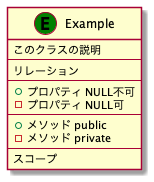

The diagram above was rendered by PlantUML. Its source (embedded in the PNG):
@startuml er-diagrams
' 注意！
' ここに機密情報を描かないでください。
' https://www.plantuml.com/plantuml にデータが共有されています

class Example << (E,green) >> {
  このクラスの説明
  ---
  リレーション
  ---
  + プロパティ NULL不可
  - プロパティ NULL可
  ---
  + メソッド public
  - メソッド private
  ---
  スコープ
}

@enduml